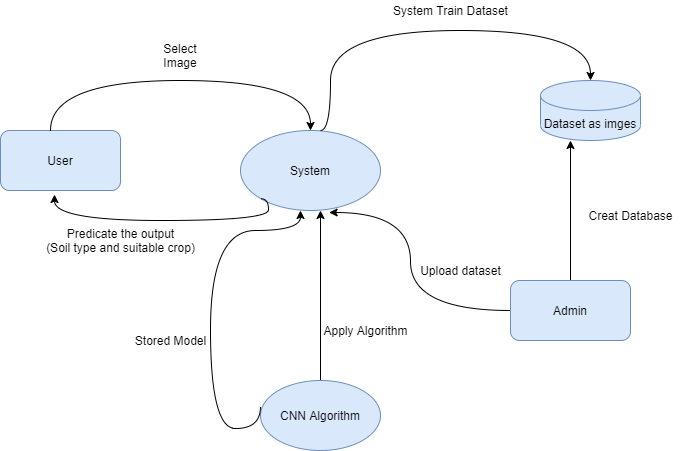

The diagram above was exported from draw.io. Its source (the exported page's mxGraphModel, read from the mxfile embedded in the PNG):
<mxGraphModel dx="1102" dy="525" grid="1" gridSize="10" guides="1" tooltips="1" connect="1" arrows="1" fold="1" page="1" pageScale="1" pageWidth="850" pageHeight="1100" math="0" shadow="0">
  <root>
    <mxCell id="zPCStAfonQbzX8difvWH-0" />
    <mxCell id="zPCStAfonQbzX8difvWH-1" parent="zPCStAfonQbzX8difvWH-0" />
    <mxCell id="sDglV4_9zWSPBbnrVHEq-0" value="System" style="ellipse;whiteSpace=wrap;html=1;fillColor=#dae8fc;strokeColor=#6c8ebf;" vertex="1" parent="zPCStAfonQbzX8difvWH-1">
      <mxGeometry x="350" y="230" width="140" height="80" as="geometry" />
    </mxCell>
    <mxCell id="sDglV4_9zWSPBbnrVHEq-1" value="User" style="rounded=1;whiteSpace=wrap;html=1;fillColor=#dae8fc;strokeColor=#6c8ebf;" vertex="1" parent="zPCStAfonQbzX8difvWH-1">
      <mxGeometry x="110" y="230" width="120" height="60" as="geometry" />
    </mxCell>
    <mxCell id="kAoD3DPBIyGlsJrGumaP-8" style="edgeStyle=orthogonalEdgeStyle;rounded=0;orthogonalLoop=1;jettySize=auto;html=1;entryX=0.3;entryY=1;entryDx=0;entryDy=0;entryPerimeter=0;" edge="1" parent="zPCStAfonQbzX8difvWH-1" source="QmN0uYSsw3LlY4M9pOzI-1" target="QmN0uYSsw3LlY4M9pOzI-2">
      <mxGeometry relative="1" as="geometry" />
    </mxCell>
    <mxCell id="QmN0uYSsw3LlY4M9pOzI-1" value="Admin" style="rounded=1;whiteSpace=wrap;html=1;fillColor=#dae8fc;strokeColor=#6c8ebf;" vertex="1" parent="zPCStAfonQbzX8difvWH-1">
      <mxGeometry x="620" y="380" width="120" height="60" as="geometry" />
    </mxCell>
    <mxCell id="QmN0uYSsw3LlY4M9pOzI-2" value="Dataset as imges" style="shape=cylinder3;whiteSpace=wrap;html=1;boundedLbl=1;backgroundOutline=1;size=15;fillColor=#dae8fc;strokeColor=#6c8ebf;" vertex="1" parent="zPCStAfonQbzX8difvWH-1">
      <mxGeometry x="650" y="180" width="100" height="60" as="geometry" />
    </mxCell>
    <mxCell id="kAoD3DPBIyGlsJrGumaP-6" style="edgeStyle=orthogonalEdgeStyle;rounded=0;orthogonalLoop=1;jettySize=auto;html=1;" edge="1" parent="zPCStAfonQbzX8difvWH-1" source="QmN0uYSsw3LlY4M9pOzI-3">
      <mxGeometry relative="1" as="geometry">
        <mxPoint x="430" y="310" as="targetPoint" />
      </mxGeometry>
    </mxCell>
    <mxCell id="QmN0uYSsw3LlY4M9pOzI-3" value="CNN Algorithm" style="ellipse;whiteSpace=wrap;html=1;fillColor=#dae8fc;strokeColor=#6c8ebf;" vertex="1" parent="zPCStAfonQbzX8difvWH-1">
      <mxGeometry x="370" y="480" width="120" height="70" as="geometry" />
    </mxCell>
    <mxCell id="kAoD3DPBIyGlsJrGumaP-0" value="" style="curved=1;endArrow=classic;html=1;rounded=0;edgeStyle=orthogonalEdgeStyle;exitX=0;exitY=1;exitDx=0;exitDy=0;entryX=0.45;entryY=1.067;entryDx=0;entryDy=0;entryPerimeter=0;" edge="1" parent="zPCStAfonQbzX8difvWH-1" source="sDglV4_9zWSPBbnrVHEq-0" target="sDglV4_9zWSPBbnrVHEq-1">
      <mxGeometry width="50" height="50" relative="1" as="geometry">
        <mxPoint x="200" y="330" as="sourcePoint" />
        <mxPoint x="250" y="280" as="targetPoint" />
        <Array as="points">
          <mxPoint x="378" y="320" />
          <mxPoint x="164" y="320" />
        </Array>
      </mxGeometry>
    </mxCell>
    <mxCell id="kAoD3DPBIyGlsJrGumaP-1" value="" style="curved=1;endArrow=classic;html=1;rounded=0;edgeStyle=orthogonalEdgeStyle;" edge="1" parent="zPCStAfonQbzX8difvWH-1" target="sDglV4_9zWSPBbnrVHEq-0">
      <mxGeometry width="50" height="50" relative="1" as="geometry">
        <mxPoint x="160" y="230" as="sourcePoint" />
        <mxPoint x="436" y="195.98000000000002" as="targetPoint" />
        <Array as="points">
          <mxPoint x="160" y="180" />
          <mxPoint x="420" y="180" />
        </Array>
      </mxGeometry>
    </mxCell>
    <mxCell id="kAoD3DPBIyGlsJrGumaP-3" value="" style="curved=1;endArrow=classic;html=1;rounded=0;edgeStyle=orthogonalEdgeStyle;" edge="1" parent="zPCStAfonQbzX8difvWH-1">
      <mxGeometry width="50" height="50" relative="1" as="geometry">
        <mxPoint x="430" y="230" as="sourcePoint" />
        <mxPoint x="700" y="180" as="targetPoint" />
        <Array as="points">
          <mxPoint x="440" y="130" />
          <mxPoint x="700" y="130" />
        </Array>
      </mxGeometry>
    </mxCell>
    <mxCell id="kAoD3DPBIyGlsJrGumaP-4" value="" style="curved=1;endArrow=classic;html=1;rounded=0;edgeStyle=orthogonalEdgeStyle;exitX=0;exitY=0.5;exitDx=0;exitDy=0;entryX=0.633;entryY=1.025;entryDx=0;entryDy=0;entryPerimeter=0;" edge="1" parent="zPCStAfonQbzX8difvWH-1" source="QmN0uYSsw3LlY4M9pOzI-1" target="sDglV4_9zWSPBbnrVHEq-0">
      <mxGeometry width="50" height="50" relative="1" as="geometry">
        <mxPoint x="700" y="350" as="sourcePoint" />
        <mxPoint x="440" y="350" as="targetPoint" />
        <Array as="points">
          <mxPoint x="520" y="410" />
          <mxPoint x="520" y="312" />
        </Array>
      </mxGeometry>
    </mxCell>
    <mxCell id="kAoD3DPBIyGlsJrGumaP-7" value="" style="curved=1;endArrow=classic;html=1;rounded=0;edgeStyle=orthogonalEdgeStyle;exitX=0;exitY=1;exitDx=0;exitDy=0;" edge="1" parent="zPCStAfonQbzX8difvWH-1">
      <mxGeometry width="50" height="50" relative="1" as="geometry">
        <mxPoint x="369.97359312880724" y="506.2742712474617" as="sourcePoint" />
        <mxPoint x="410" y="310" as="targetPoint" />
        <Array as="points">
          <mxPoint x="370" y="528" />
          <mxPoint x="320" y="528" />
          <mxPoint x="320" y="330" />
          <mxPoint x="410" y="330" />
        </Array>
      </mxGeometry>
    </mxCell>
    <mxCell id="kAoD3DPBIyGlsJrGumaP-9" value="Select Image" style="text;html=1;strokeColor=none;fillColor=none;align=center;verticalAlign=middle;whiteSpace=wrap;rounded=0;" vertex="1" parent="zPCStAfonQbzX8difvWH-1">
      <mxGeometry x="260" y="140" width="60" height="30" as="geometry" />
    </mxCell>
    <mxCell id="kAoD3DPBIyGlsJrGumaP-10" value="Predicate the output&lt;br&gt;(Soil type and suitable crop)" style="text;html=1;align=center;verticalAlign=middle;resizable=0;points=[];autosize=1;strokeColor=none;fillColor=none;" vertex="1" parent="zPCStAfonQbzX8difvWH-1">
      <mxGeometry x="150" y="325" width="160" height="30" as="geometry" />
    </mxCell>
    <mxCell id="p7s3Q0bFRBy69pNYn6G3-0" value="System Train Dataset" style="text;html=1;align=center;verticalAlign=middle;resizable=0;points=[];autosize=1;strokeColor=none;fillColor=none;" vertex="1" parent="zPCStAfonQbzX8difvWH-1">
      <mxGeometry x="495" y="100" width="130" height="20" as="geometry" />
    </mxCell>
    <mxCell id="p7s3Q0bFRBy69pNYn6G3-1" value="Creat Database" style="text;html=1;align=center;verticalAlign=middle;resizable=0;points=[];autosize=1;strokeColor=none;fillColor=none;" vertex="1" parent="zPCStAfonQbzX8difvWH-1">
      <mxGeometry x="690" y="305" width="100" height="20" as="geometry" />
    </mxCell>
    <mxCell id="p7s3Q0bFRBy69pNYn6G3-2" value="Upload dataset" style="text;html=1;align=center;verticalAlign=middle;resizable=0;points=[];autosize=1;strokeColor=none;fillColor=none;" vertex="1" parent="zPCStAfonQbzX8difvWH-1">
      <mxGeometry x="520" y="360" width="100" height="20" as="geometry" />
    </mxCell>
    <mxCell id="p7s3Q0bFRBy69pNYn6G3-3" value="Apply Algorithm" style="text;html=1;align=center;verticalAlign=middle;resizable=0;points=[];autosize=1;strokeColor=none;fillColor=none;" vertex="1" parent="zPCStAfonQbzX8difvWH-1">
      <mxGeometry x="425" y="420" width="100" height="20" as="geometry" />
    </mxCell>
    <mxCell id="p7s3Q0bFRBy69pNYn6G3-4" value="Stored Model" style="text;html=1;align=center;verticalAlign=middle;resizable=0;points=[];autosize=1;strokeColor=none;fillColor=none;" vertex="1" parent="zPCStAfonQbzX8difvWH-1">
      <mxGeometry x="235" y="430" width="90" height="20" as="geometry" />
    </mxCell>
  </root>
</mxGraphModel>